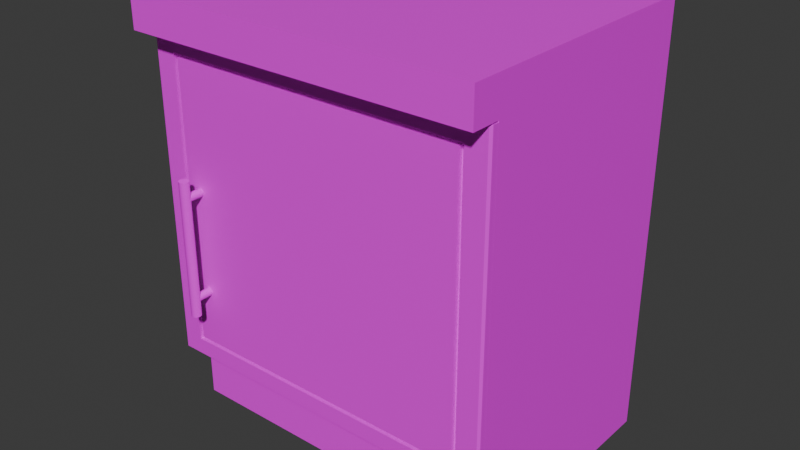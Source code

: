 # Source: kitchen_cabinet_G.blend  (saved by Blender 4.4.32; exported with 4.5.12 LTS)
import bpy
from mathutils import Matrix  # noqa: F401  (used for matrix-valued properties, if any)

bpy.ops.wm.read_factory_settings(use_empty=True)
scene = bpy.context.scene
scene.name = 'Scene'

# ---- collections
col_collection = bpy.data.collections.new('Collection'); scene.collection.children.link(col_collection)

# ---- images (referenced by path relative to the original .blend; pixels are not part of the script)
import os
ASSET_DIR = os.environ.get("B2B_ASSET_DIR", "")  # directory of the original .blend (textures are referenced by path, not embedded)
HERE = os.path.dirname(os.path.abspath(__file__))  # packed textures are extracted next to this script under _unpacked/

def load_image(name, relpath, width, height, colorspace="sRGB"):
    """Load a texture the original file referenced (path relative to the .blend, or extracted next to this script)."""
    p = next((c for c in (os.path.join(HERE, relpath), os.path.join(ASSET_DIR, relpath)) if relpath and os.path.exists(c)), "")
    if p:
        img = bpy.data.images.load(p, check_existing=True)
        img.name = name
    else:  # same state as the original file: an image datablock whose file is absent (Cycles renders it pink)
        img = bpy.data.images.new(name, width, height)
        img.source = "FILE"
        img.filepath = "//" + (relpath or name)
    img.colorspace_settings.name = colorspace
    return img
img_pandamat_png = load_image('PandaMat.png', 'PandaMat.png', 1024, 1024, 'sRGB')

# ---- materials (node trees are filled in below, after node groups)
mat_pandamat = bpy.data.materials.new('PandaMat')
mat_pandamat.roughness = 0.5

# ---- node groups
ng_smooth_by_angle = bpy.data.node_groups.new('Smooth by Angle', 'GeometryNodeTree')
_s = ng_smooth_by_angle.interface.new_socket(name='Mesh', in_out='OUTPUT', socket_type='NodeSocketGeometry')
_s = ng_smooth_by_angle.interface.new_socket(name='Mesh', in_out='INPUT', socket_type='NodeSocketGeometry')
_s = ng_smooth_by_angle.interface.new_socket(name='Angle', in_out='INPUT', socket_type='NodeSocketFloat')
_s.subtype = 'ANGLE'
_s.default_value = 0.5236
_s.min_value = 0.0
_s.max_value = 3.142
_s.description = 'Maximum face angle for smooth edges'
_s = ng_smooth_by_angle.interface.new_socket(name='Ignore Sharpness', in_out='INPUT', socket_type='NodeSocketBool')
_s.force_non_field = True
ng_smooth_by_angle.description = 'Set the sharpness of mesh edges based on the angle between the neighboring faces'
ng_smooth_by_angle.is_modifier = True
_N = ng_smooth_by_angle.nodes; _L = ng_smooth_by_angle.links
n0 = _N.new('GeometryNodeSetShadeSmooth'); n0.name = 'Set Shade Smooth'; n0.location = (120, -80)
n0.domain = 'EDGE'
n1 = _N.new('GeometryNodeSetShadeSmooth'); n1.name = 'Set Shade Smooth.001'; n1.location = (300, -80)
n2 = _N.new('NodeGroupOutput'); n2.name = 'Group Output'; n2.location = (480, -80)
n3 = _N.new('GeometryNodeInputMeshEdgeAngle'); n3.name = 'Edge Angle'; n3.location = (-440, -240)
n4 = _N.new('NodeGroupInput'); n4.name = 'Group Input'; n4.location = (-80, -80)
n5 = _N.new('GeometryNodeInputEdgeSmooth'); n5.name = 'Is Edge Smooth'; n5.location = (-260, -120)
n6 = _N.new('GeometryNodeInputShadeSmooth'); n6.name = 'Is Shade Smooth'; n6.location = (-440, -397)
n7 = _N.new('FunctionNodeCompare'); n7.name = 'Compare'; n7.location = (-260, -260)
n7.operation = 'LESS_EQUAL'
n7.inputs[6].default_value = (0.0, 0.0, 0.0, 0.0)
n7.inputs[7].default_value = (0.0, 0.0, 0.0, 0.0)
n8 = _N.new('FunctionNodeBooleanMath'); n8.name = 'Boolean Math.001'; n8.location = (-80, -260)
n9 = _N.new('NodeGroupInput'); n9.name = 'Group Input.001'; n9.location = (-440, -329)
n10 = _N.new('NodeGroupInput'); n10.name = 'Group Input.002'; n10.location = (-259, -189)
n11 = _N.new('FunctionNodeBooleanMath'); n11.name = 'Boolean Math'; n11.location = (-80, -149)
n11.operation = 'OR'
n12 = _N.new('FunctionNodeBooleanMath'); n12.name = 'Boolean Math.002'; n12.location = (-260, -380)
n12.operation = 'OR'
n13 = _N.new('NodeGroupInput'); n13.name = 'Group Input.003'; n13.location = (-440, -460)
_L.new(n3.outputs[0], n7.inputs[0])
_L.new(n1.outputs[0], n2.inputs[0])
_L.new(n9.outputs[1], n7.inputs[1])
_L.new(n7.outputs[0], n8.inputs[0])
_L.new(n4.outputs[0], n0.inputs[0])
_L.new(n0.outputs[0], n1.inputs[0])
_L.new(n8.outputs[0], n0.inputs[2])
_L.new(n10.outputs[2], n11.inputs[1])
_L.new(n5.outputs[0], n11.inputs[0])
_L.new(n11.outputs[0], n0.inputs[1])
_L.new(n13.outputs[2], n12.inputs[1])
_L.new(n6.outputs[0], n12.inputs[0])
_L.new(n12.outputs[0], n8.inputs[1])
n2.is_active_output = True

# ---- material node trees
mat_pandamat.use_nodes = True; mat_pandamat.node_tree.nodes.clear()
_N = mat_pandamat.node_tree.nodes; _L = mat_pandamat.node_tree.links
n0 = _N.new('ShaderNodeBsdfPrincipled'); n0.name = 'Principled BSDF'; n0.location = (10, 300)
n0.inputs[27].default_value = (0.0, 0.0, 0.0, 1.0)
n0.inputs[28].default_value = 1.0
n1 = _N.new('ShaderNodeOutputMaterial'); n1.name = 'Material Output'; n1.location = (300, 300)
n2 = _N.new('ShaderNodeNormalMap'); n2.name = 'Normal Map'; n2.location = (-300, -300)
n2.label = 'Normal/Map'
n2.inputs[0].default_value = 0.0
n3 = _N.new('ShaderNodeTexImage'); n3.name = 'Image Texture'; n3.location = (-300, 600)
n3.image = img_pandamat_png
_L.new(n0.outputs[0], n1.inputs[0])
_L.new(n2.outputs[0], n0.inputs[5])
_L.new(n3.outputs[0], n0.inputs[0])
n1.is_active_output = True

# ---- world
world_world = bpy.data.worlds.new('World'); scene.world = world_world
world_world.use_nodes = True; world_world.node_tree.nodes.clear()
_N = world_world.node_tree.nodes; _L = world_world.node_tree.links
n0 = _N.new('ShaderNodeOutputWorld'); n0.name = 'World Output'; n0.location = (300, 300)
n1 = _N.new('ShaderNodeBackground'); n1.name = 'Background'; n1.location = (10, 300)
n1.inputs[0].default_value = (0.05088, 0.05088, 0.05088, 1.0)
_L.new(n1.outputs[0], n0.inputs[0])
n0.is_active_output = True
world_world.color = (0.05088, 0.05088, 0.05088)
world_world.sun_shadow_jitter_overblur = 0.0

# ---- meshes
me_cube_080 = bpy.data.meshes.new('Cube.080')
me_cube_080.from_pydata([(52.37, 19.0, 30.0), (52.37, 91.0, 30.0), (56.37, 15.0, -30.0), (56.37, 95.0, -30.0), (-26.0, 19.0, 30.0), (-26.0, 91.0, 30.0), (-30.0, 15.0, -30.0), (-30.0, 95.0, -30.0), (56.37, 103.5, 30.0), (56.37, 103.5, -30.0), (-30.0, 103.5, -30.0), (-30.0, 103.5, 30.0), (-30.0, 95.0, 37.14), (56.37, 95.0, 37.14), (-30.0, 103.5, 37.14), (56.37, 103.5, 37.14), (56.37, -1.322, 25.13), (56.37, 15.0, 25.13), (56.37, -1.322, -30.0), (56.37, 15.0, -30.0), (-30.0, -1.322, 25.13), (-30.0, 15.0, 25.13), (-30.0, -1.322, -30.0), (-30.0, 15.0, -30.0), (56.37, 95.0, 30.0), (56.37, 15.0, 30.0), (-30.0, 15.0, 30.0), (-30.0, 95.0, 30.0), (52.37, 91.0, -26.22), (52.37, 19.0, -26.22), (-26.0, 19.0, -26.22), (-26.0, 91.0, -26.22)], [], [(25, 2, 3, 24), (2, 6, 7, 3), (6, 26, 27, 7), (4, 0, 29, 30), (2, 25, 26, 6), (7, 10, 9, 3), (10, 11, 8, 9), (27, 11, 10, 7), (3, 9, 8, 24), (27, 12, 14, 11), (13, 15, 14, 12), (8, 15, 13, 24), (11, 14, 15, 8), (24, 13, 12, 27), (16, 18, 19, 17), (18, 22, 23, 19), (22, 20, 21, 23), (20, 16, 17, 21), (16, 20, 22, 18), (1, 0, 25, 24), (4, 5, 27, 26), (0, 4, 26, 25), (5, 1, 24, 27), (30, 29, 28, 31), (0, 1, 28, 29), (1, 5, 31, 28), (5, 4, 30, 31)])
me_cube_080.polygons.foreach_set('use_smooth', [True] * 27)
_uv = me_cube_080.uv_layers.new(name='UVMap')
_uv.uv.foreach_set('vector', [0.6401, 0.6407, 0.6388, 0.6407, 0.6388, 0.639, 0.6401, 0.639, 0.6376, 0.6407, 0.6364, 0.6407, 0.6364, 0.639, 0.6376, 0.639, 0.6402, 0.6426, 0.639, 0.6426, 0.639, 0.641, 0.6402, 0.641, 0.6417, 0.6369, 0.6406, 0.6369, 0.6406, 0.6369, 0.6417, 0.6369, 0.6339, 0.6364, 0.6339, 0.6351, 0.6351, 0.6351, 0.6351, 0.6364, 0.04568, 0.769, 0.04568, 0.7688, 0.04692, 0.7688, 0.04692, 0.769, 0.05885, 0.7631, 0.05885, 0.7643, 0.05762, 0.7643, 0.05762, 0.7631, 0.0483, 0.7709, 0.0483, 0.7708, 0.04953, 0.7708, 0.04953, 0.7709, 0.04815, 0.769, 0.04815, 0.7689, 0.04939, 0.7689, 0.04939, 0.769, 0.0483, 0.7709, 0.04815, 0.7709, 0.04815, 0.7708, 0.0483, 0.7708, 0.04104, 0.7742, 0.04121, 0.7742, 0.04121, 0.7754, 0.04104, 0.7754, 0.04939, 0.7689, 0.04953, 0.7689, 0.04953, 0.769, 0.04939, 0.769, 0.05885, 0.7643, 0.05885, 0.7644, 0.05762, 0.7644, 0.05762, 0.7643, 0.03984, 0.7728, 0.03999, 0.7728, 0.03999, 0.7741, 0.03984, 0.7741, 0.6711, 0.6307, 0.6711, 0.6318, 0.6707, 0.6318, 0.6707, 0.6307, 0.6661, 0.644, 0.6661, 0.6427, 0.6664, 0.6427, 0.6664, 0.644, 0.666, 0.6464, 0.666, 0.6453, 0.6664, 0.6453, 0.6664, 0.6464, 0.6743, 0.6323, 0.6743, 0.6311, 0.6746, 0.6311, 0.6746, 0.6323, 0.6743, 0.6311, 0.6743, 0.6323, 0.666, 0.6464, 0.6661, 0.644, 0.6406, 0.6354, 0.6406, 0.6369, 0.6405, 0.637, 0.6405, 0.6353, 0.6417, 0.6369, 0.6417, 0.6354, 0.6418, 0.6353, 0.6418, 0.637, 0.6406, 0.6369, 0.6417, 0.6369, 0.6418, 0.637, 0.6405, 0.637, 0.6417, 0.6354, 0.6406, 0.6354, 0.6405, 0.6353, 0.6418, 0.6353, 0.6417, 0.6369, 0.6406, 0.6369, 0.6406, 0.6354, 0.6417, 0.6354, 0.6406, 0.6369, 0.6406, 0.6354, 0.6406, 0.6354, 0.6406, 0.6369, 0.6406, 0.6354, 0.6417, 0.6354, 0.6417, 0.6354, 0.6406, 0.6354, 0.6417, 0.6354, 0.6417, 0.6369, 0.6417, 0.6369, 0.6417, 0.6354])
me_cube_080.materials.append(mat_pandamat)
me_cube_080.update()
me_cube_001 = bpy.data.meshes.new('Cube.001')
me_cube_001.from_pydata([(56.37, 15.0, 30.0), (-30.0, 15.0, 30.0), (56.37, 15.27, 30.0), (56.37, 94.62, 30.0), (-30.0, 15.27, 30.0), (-30.0, 94.62, 30.0), (56.37, 15.27, 31.5), (55.87, 15.67, 32.0), (55.87, 94.21, 32.0), (56.37, 94.62, 31.5), (-30.0, 94.62, 31.5), (-29.5, 94.21, 32.0), (-29.5, 15.67, 32.0), (-30.0, 15.27, 31.5), (-24.5, 19.72, 32.0), (-24.5, 90.17, 32.0), (50.87, 90.17, 32.0), (50.87, 19.72, 32.0), (-23.4, 20.75, 32.0), (-23.4, 89.28, 32.0), (49.77, 89.28, 32.0), (49.77, 20.75, 32.0), (-24.5, 90.17, 30.92), (-24.5, 19.72, 30.92), (50.87, 19.72, 30.92), (50.87, 90.17, 30.92), (-23.4, 89.28, 30.92), (-23.4, 20.75, 30.92), (49.77, 20.75, 30.92), (49.77, 89.28, 30.92), (-19.75, 33.42, 30.53), (-19.75, 33.42, 35.61), (-19.37, 33.5, 30.53), (-19.37, 33.5, 35.61), (-19.04, 33.71, 30.53), (-19.04, 33.71, 35.61), (-18.83, 34.04, 30.53), (-18.83, 34.04, 35.61), (-18.75, 34.42, 30.53), (-18.75, 34.42, 35.61), (-18.83, 34.81, 30.53), (-18.83, 34.81, 35.61), (-19.04, 35.13, 30.53), (-19.04, 35.13, 35.61), (-19.37, 35.35, 30.53), (-19.37, 35.35, 35.61), (-19.75, 35.43, 30.53), (-19.75, 35.43, 35.61), (-20.14, 35.35, 30.53), (-20.14, 35.35, 35.61), (-20.46, 35.13, 30.53), (-20.46, 35.13, 35.61), (-20.68, 34.81, 30.53), (-20.68, 34.81, 35.61), (-20.76, 34.42, 30.53), (-20.76, 34.42, 35.61), (-20.68, 34.04, 30.53), (-20.68, 34.04, 35.61), (-20.46, 33.71, 30.53), (-20.46, 33.71, 35.61), (-20.14, 33.5, 30.53), (-20.14, 33.5, 35.61), (-19.75, 63.62, 35.07), (-19.75, 30.16, 35.07), (-19.29, 63.62, 35.16), (-19.29, 30.16, 35.16), (-18.9, 63.62, 35.42), (-18.9, 30.16, 35.42), (-18.64, 63.62, 35.81), (-18.64, 30.16, 35.81), (-18.55, 63.62, 36.27), (-18.55, 30.16, 36.27), (-18.64, 63.62, 36.73), (-18.64, 30.16, 36.73), (-18.9, 63.62, 37.12), (-18.9, 30.16, 37.12), (-19.29, 63.62, 37.38), (-19.29, 30.16, 37.38), (-19.75, 63.62, 37.48), (-19.75, 30.16, 37.48), (-20.21, 63.62, 37.38), (-20.21, 30.16, 37.38), (-20.6, 63.62, 37.12), (-20.6, 30.16, 37.12), (-20.86, 63.62, 36.73), (-20.86, 30.16, 36.73), (-20.96, 63.62, 36.27), (-20.96, 30.16, 36.27), (-20.86, 63.62, 35.81), (-20.86, 30.16, 35.81), (-20.6, 63.62, 35.42), (-20.6, 30.16, 35.42), (-20.21, 63.62, 35.16), (-20.21, 30.16, 35.16), (-19.75, 58.35, 30.53), (-19.75, 58.35, 35.61), (-19.37, 58.43, 30.53), (-19.37, 58.43, 35.61), (-19.04, 58.64, 30.53), (-19.04, 58.64, 35.61), (-18.83, 58.97, 30.53), (-18.83, 58.97, 35.61), (-18.75, 59.35, 30.53), (-18.75, 59.35, 35.61), (-18.83, 59.74, 30.53), (-18.83, 59.74, 35.61), (-19.04, 60.06, 30.53), (-19.04, 60.06, 35.61), (-19.37, 60.28, 30.53), (-19.37, 60.28, 35.61), (-19.75, 60.36, 30.53), (-19.75, 60.36, 35.61), (-20.14, 60.28, 30.53), (-20.14, 60.28, 35.61), (-20.46, 60.06, 30.53), (-20.46, 60.06, 35.61), (-20.68, 59.74, 30.53), (-20.68, 59.74, 35.61), (-20.76, 59.35, 30.53), (-20.76, 59.35, 35.61), (-20.68, 58.97, 30.53), (-20.68, 58.97, 35.61), (-20.46, 58.64, 30.53), (-20.46, 58.64, 35.61), (-20.14, 58.43, 30.53), (-20.14, 58.43, 35.61)], [(1, 0)], [(4, 5, 3, 2), (2, 6, 13, 4), (5, 10, 9, 3), (18, 21, 20, 19), (4, 13, 10, 5), (7, 6, 9, 8), (11, 10, 13, 12), (6, 7, 12, 13), (10, 11, 8, 9), (3, 9, 6, 2), (12, 14, 15, 11), (11, 15, 16, 8), (8, 16, 17, 7), (7, 17, 14, 12), (18, 27, 28, 21), (14, 23, 22, 15), (21, 28, 29, 20), (15, 22, 25, 16), (23, 27, 26, 22), (22, 26, 29, 25), (25, 29, 28, 24), (24, 28, 27, 23), (16, 25, 24, 17), (17, 24, 23, 14), (20, 29, 26, 19), (19, 26, 27, 18), (30, 32, 33, 31), (32, 34, 35, 33), (34, 36, 37, 35), (36, 38, 39, 37), (38, 40, 41, 39), (40, 42, 43, 41), (42, 44, 45, 43), (44, 46, 47, 45), (46, 48, 49, 47), (48, 50, 51, 49), (50, 52, 53, 51), (52, 54, 55, 53), (54, 56, 57, 55), (56, 58, 59, 57), (33, 35, 37, 39, 41, 43, 45, 47, 49, 51, 53, 55, 57, 59, 61, 31), (58, 60, 61, 59), (60, 30, 31, 61), (30, 60, 58, 56, 54, 52, 50, 48, 46, 44, 42, 40, 38, 36, 34, 32), (62, 64, 65, 63), (64, 66, 67, 65), (66, 68, 69, 67), (68, 70, 71, 69), (70, 72, 73, 71), (72, 74, 75, 73), (74, 76, 77, 75), (76, 78, 79, 77), (78, 80, 81, 79), (80, 82, 83, 81), (82, 84, 85, 83), (84, 86, 87, 85), (86, 88, 89, 87), (88, 90, 91, 89), (65, 67, 69, 71, 73, 75, 77, 79, 81, 83, 85, 87, 89, 91, 93, 63), (90, 92, 93, 91), (92, 62, 63, 93), (62, 92, 90, 88, 86, 84, 82, 80, 78, 76, 74, 72, 70, 68, 66, 64), (94, 96, 97, 95), (96, 98, 99, 97), (98, 100, 101, 99), (100, 102, 103, 101), (102, 104, 105, 103), (104, 106, 107, 105), (106, 108, 109, 107), (108, 110, 111, 109), (110, 112, 113, 111), (112, 114, 115, 113), (114, 116, 117, 115), (116, 118, 119, 117), (118, 120, 121, 119), (120, 122, 123, 121), (97, 99, 101, 103, 105, 107, 109, 111, 113, 115, 117, 119, 121, 123, 125, 95), (122, 124, 125, 123), (124, 94, 95, 125), (94, 124, 122, 120, 118, 116, 114, 112, 110, 108, 106, 104, 102, 100, 98, 96)])
me_cube_001.polygons.foreach_set('use_smooth', [True] * 80)
_uv = me_cube_001.uv_layers.new(name='UVMap')
_uv.uv.foreach_set('vector', [0.635, 0.6451, 0.635, 0.6434, 0.6362, 0.6434, 0.6362, 0.6451, 0.6419, 0.632, 0.6418, 0.632, 0.6418, 0.6308, 0.6419, 0.6308, 0.6339, 0.6302, 0.6339, 0.6302, 0.6339, 0.6314, 0.6339, 0.6314, 0.6433, 0.6325, 0.6423, 0.6325, 0.6423, 0.631, 0.6433, 0.631, 0.6468, 0.6346, 0.6468, 0.6346, 0.6468, 0.633, 0.6468, 0.633, 0.6364, 0.6353, 0.6364, 0.6353, 0.6364, 0.6337, 0.6364, 0.6337, 0.6376, 0.6337, 0.6376, 0.6337, 0.6376, 0.6353, 0.6376, 0.6353, 0.6418, 0.632, 0.6418, 0.632, 0.6418, 0.6308, 0.6418, 0.6308, 0.6339, 0.6302, 0.6339, 0.6302, 0.6339, 0.6314, 0.6339, 0.6314, 0.6403, 0.6316, 0.6403, 0.6316, 0.6403, 0.6333, 0.6403, 0.6333, 0.6376, 0.6353, 0.6375, 0.6352, 0.6375, 0.6338, 0.6376, 0.6337, 0.6376, 0.6337, 0.6375, 0.6338, 0.6365, 0.6338, 0.6364, 0.6337, 0.6364, 0.6337, 0.6365, 0.6338, 0.6365, 0.6352, 0.6364, 0.6353, 0.6364, 0.6353, 0.6365, 0.6352, 0.6375, 0.6352, 0.6376, 0.6353, 0.6623, 0.6516, 0.6623, 0.6516, 0.6623, 0.6507, 0.6623, 0.6507, 0.6622, 0.651, 0.6621, 0.651, 0.6621, 0.6495, 0.6622, 0.6495, 0.6735, 0.6351, 0.6735, 0.6351, 0.6735, 0.6337, 0.6735, 0.6337, 0.6668, 0.6347, 0.6667, 0.6347, 0.6667, 0.6337, 0.6668, 0.6337, 0.6658, 0.6422, 0.6658, 0.6422, 0.6658, 0.6408, 0.6658, 0.6408, 0.6658, 0.6408, 0.6658, 0.6408, 0.6648, 0.6408, 0.6648, 0.6408, 0.6648, 0.6408, 0.6648, 0.6408, 0.6648, 0.6422, 0.6648, 0.6422, 0.6648, 0.6422, 0.6648, 0.6422, 0.6658, 0.6422, 0.6658, 0.6422, 0.6681, 0.6339, 0.6681, 0.6339, 0.6681, 0.6353, 0.6681, 0.6353, 0.6664, 0.6347, 0.6663, 0.6347, 0.6663, 0.6337, 0.6664, 0.6337, 0.666, 0.6347, 0.666, 0.6347, 0.666, 0.6337, 0.666, 0.6337, 0.6622, 0.6368, 0.6623, 0.6368, 0.6623, 0.6382, 0.6622, 0.6382, 0.1208, 0.3934, 0.121, 0.3934, 0.121, 0.3956, 0.1208, 0.3956, 0.121, 0.3934, 0.1211, 0.3934, 0.1211, 0.3956, 0.121, 0.3956, 0.111, 0.3966, 0.1111, 0.3966, 0.1111, 0.3988, 0.111, 0.3988, 0.1111, 0.3966, 0.1113, 0.3966, 0.1113, 0.3988, 0.1111, 0.3988, 0.1113, 0.3966, 0.1114, 0.3966, 0.1114, 0.3988, 0.1113, 0.3988, 0.1114, 0.3966, 0.1116, 0.3966, 0.1116, 0.3988, 0.1114, 0.3988, 0.1135, 0.4001, 0.1137, 0.4001, 0.1137, 0.4023, 0.1135, 0.4023, 0.1137, 0.4001, 0.1138, 0.4001, 0.1138, 0.4023, 0.1137, 0.4023, 0.1138, 0.4001, 0.114, 0.4001, 0.114, 0.4023, 0.1138, 0.4023, 0.114, 0.4001, 0.1141, 0.4001, 0.1141, 0.4023, 0.114, 0.4023, 0.1122, 0.3988, 0.1121, 0.3988, 0.1121, 0.3966, 0.1122, 0.3966, 0.1121, 0.3988, 0.1119, 0.3988, 0.1119, 0.3966, 0.1121, 0.3966, 0.1119, 0.3988, 0.1117, 0.3988, 0.1117, 0.3966, 0.1119, 0.3966, 0.1117, 0.3988, 0.1116, 0.3988, 0.1116, 0.3966, 0.1117, 0.3966, 0.1157, 0.4034, 0.1158, 0.4036, 0.1159, 0.4037, 0.1159, 0.4039, 0.1158, 0.404, 0.1157, 0.4042, 0.1155, 0.4042, 0.1154, 0.4042, 0.1152, 0.4042, 0.1151, 0.404, 0.115, 0.4039, 0.115, 0.4037, 0.1151, 0.4036, 0.1152, 0.4034, 0.1154, 0.4034, 0.1155, 0.4034, 0.1205, 0.3934, 0.1206, 0.3934, 0.1206, 0.3956, 0.1205, 0.3956, 0.1206, 0.3934, 0.1208, 0.3934, 0.1208, 0.3956, 0.1206, 0.3956, 0.1131, 0.4043, 0.1129, 0.4043, 0.1128, 0.4043, 0.1127, 0.4042, 0.1126, 0.404, 0.1126, 0.4038, 0.1127, 0.4037, 0.1128, 0.4035, 0.1129, 0.4035, 0.1131, 0.4035, 0.1133, 0.4036, 0.1134, 0.4037, 0.1134, 0.4038, 0.1134, 0.404, 0.1134, 0.4042, 0.1133, 0.4043, 0.1151, 0.3912, 0.1149, 0.3912, 0.1149, 0.3766, 0.1151, 0.3766, 0.1149, 0.3912, 0.1147, 0.3912, 0.1147, 0.3766, 0.1149, 0.3766, 0.1081, 0.3912, 0.1079, 0.3912, 0.1079, 0.3766, 0.1081, 0.3766, 0.1079, 0.3912, 0.1077, 0.3912, 0.1077, 0.3766, 0.1079, 0.3766, 0.1077, 0.3912, 0.1075, 0.3912, 0.1075, 0.3766, 0.1077, 0.3766, 0.1075, 0.3912, 0.1073, 0.3912, 0.1073, 0.3766, 0.1075, 0.3766, 0.114, 0.3912, 0.1138, 0.3912, 0.1138, 0.3766, 0.114, 0.3766, 0.1138, 0.3912, 0.1136, 0.3912, 0.1136, 0.3766, 0.1138, 0.3766, 0.1136, 0.3912, 0.1134, 0.3912, 0.1134, 0.3766, 0.1136, 0.3766, 0.1134, 0.3912, 0.1133, 0.3912, 0.1133, 0.3766, 0.1134, 0.3766, 0.1125, 0.3912, 0.1124, 0.3912, 0.1124, 0.3766, 0.1125, 0.3766, 0.1124, 0.3912, 0.1122, 0.3912, 0.1122, 0.3766, 0.1124, 0.3766, 0.1122, 0.3912, 0.112, 0.3912, 0.112, 0.3766, 0.1122, 0.3766, 0.112, 0.3912, 0.1118, 0.3912, 0.1118, 0.3766, 0.112, 0.3766, 0.108, 0.4025, 0.1082, 0.4025, 0.1084, 0.4025, 0.1085, 0.4027, 0.1086, 0.4029, 0.1086, 0.4031, 0.1085, 0.4033, 0.1084, 0.4034, 0.1082, 0.4035, 0.108, 0.4035, 0.1078, 0.4034, 0.1076, 0.4033, 0.1076, 0.4031, 0.1076, 0.4029, 0.1076, 0.4027, 0.1078, 0.4025, 0.1155, 0.3912, 0.1153, 0.3912, 0.1153, 0.3766, 0.1155, 0.3766, 0.1153, 0.3912, 0.1151, 0.3912, 0.1151, 0.3766, 0.1153, 0.3766, 0.1145, 0.4029, 0.1145, 0.4031, 0.1143, 0.4033, 0.1141, 0.4033, 0.1139, 0.4033, 0.1137, 0.4033, 0.1136, 0.4031, 0.1135, 0.4029, 0.1135, 0.4027, 0.1136, 0.4025, 0.1137, 0.4024, 0.1139, 0.4023, 0.1141, 0.4023, 0.1143, 0.4024, 0.1145, 0.4025, 0.1145, 0.4027, 0.09688, 0.3991, 0.09705, 0.3991, 0.09705, 0.4013, 0.09688, 0.4013, 0.09705, 0.3991, 0.09719, 0.3991, 0.09719, 0.4013, 0.09705, 0.4013, 0.1044, 0.3912, 0.1045, 0.3912, 0.1045, 0.3934, 0.1044, 0.3934, 0.1045, 0.3912, 0.1047, 0.3912, 0.1047, 0.3934, 0.1045, 0.3934, 0.1047, 0.3912, 0.1049, 0.3912, 0.1049, 0.3934, 0.1047, 0.3934, 0.1049, 0.3912, 0.105, 0.3912, 0.105, 0.3934, 0.1049, 0.3934, 0.09719, 0.3991, 0.09733, 0.3991, 0.09733, 0.4013, 0.09719, 0.4013, 0.09733, 0.3991, 0.0975, 0.3991, 0.0975, 0.4013, 0.09733, 0.4013, 0.0975, 0.3991, 0.09767, 0.3991, 0.09767, 0.4013, 0.0975, 0.4013, 0.09767, 0.3991, 0.09781, 0.3991, 0.09781, 0.4013, 0.09767, 0.4013, 0.105, 0.3978, 0.1049, 0.3978, 0.1049, 0.3956, 0.105, 0.3956, 0.1049, 0.3978, 0.1047, 0.3978, 0.1047, 0.3956, 0.1049, 0.3956, 0.1047, 0.3978, 0.1045, 0.3978, 0.1045, 0.3956, 0.1047, 0.3956, 0.1045, 0.3978, 0.1044, 0.3978, 0.1044, 0.3956, 0.1045, 0.3956, 0.1103, 0.4043, 0.1102, 0.4042, 0.1101, 0.404, 0.1101, 0.4038, 0.1102, 0.4037, 0.1103, 0.4036, 0.1105, 0.4035, 0.1106, 0.4035, 0.1108, 0.4036, 0.1109, 0.4037, 0.111, 0.4038, 0.111, 0.404, 0.1109, 0.4042, 0.1108, 0.4043, 0.1106, 0.4044, 0.1105, 0.4044, 0.09657, 0.3991, 0.09672, 0.3991, 0.09672, 0.4013, 0.09657, 0.4013, 0.09672, 0.3991, 0.09688, 0.3991, 0.09688, 0.4013, 0.09672, 0.4013, 0.1231, 0.4035, 0.1233, 0.4036, 0.1234, 0.4037, 0.1234, 0.4039, 0.1234, 0.4041, 0.1234, 0.4042, 0.1233, 0.4043, 0.1231, 0.4044, 0.1229, 0.4044, 0.1228, 0.4043, 0.1227, 0.4042, 0.1226, 0.4041, 0.1226, 0.4039, 0.1227, 0.4037, 0.1228, 0.4036, 0.1229, 0.4035])
me_cube_001.materials.append(mat_pandamat)
me_cube_001.update()

# ---- objects
ob_cabinet_body = bpy.data.objects.new('Cabinet Body', me_cube_080)
ob_door = bpy.data.objects.new('Door', me_cube_001)

# ---- transforms, parenting, visibility, modifiers, constraints
ob_cabinet_body.location = (0.0, 0.0, 0.0)
ob_cabinet_body.rotation_euler = (1.571, -0.0, 0.0)
ob_cabinet_body.scale = (0.01, 0.01, 0.01)
ob_cabinet_body.color = (0.8, 0.8, 0.8, 1.0)
_m = ob_cabinet_body.modifiers.new('Smooth by Angle', 'NODES')
_m.node_group = ng_smooth_by_angle
_m.use_pin_to_last = True
_m.show_group_selector = False
ob_door.location = (0.0, -0.000201, 0.0)
ob_door.rotation_euler = (1.571, -0.0, 0.0)
ob_door.scale = (0.01, 0.01, 0.01)
ob_door.color = (0.8, 0.8, 0.8, 1.0)
_m = ob_door.modifiers.new('Smooth by Angle', 'NODES')
_m.node_group = ng_smooth_by_angle
_m.use_pin_to_last = True
_m.show_group_selector = False

# ---- collection membership
col_collection.objects.link(ob_cabinet_body)
col_collection.objects.link(ob_door)

# ---- scene / render settings (as saved in the file)
scene.frame_start = 1; scene.frame_end = 250; scene.frame_set(1)
scene.render.engine = 'BLENDER_EEVEE_NEXT'
bpy.context.view_layer.update()

# ---- added for rendering (the .blend has no active camera and no usable light): camera, sun
cam_auto = bpy.data.cameras.new('AutoCamera')
cam_auto.lens = 50.0
cam_auto.sensor_width = 36.0
cam_auto.clip_end = 1000.0
ob_auto_camera = bpy.data.objects.new('AutoCamera', cam_auto)
scene.collection.objects.link(ob_auto_camera)
ob_auto_camera.location = (1.53489, -1.72112, 1.63313)
ob_auto_camera.rotation_euler = (1.09748, -7.21219e-08, 0.694738)
scene.camera = ob_auto_camera
light_auto_sun = bpy.data.lights.new('AutoSun', 'SUN')
light_auto_sun.energy = 3.0
light_auto_sun.angle = 0.0523599
ob_auto_sun = bpy.data.objects.new('AutoSun', light_auto_sun)
scene.collection.objects.link(ob_auto_sun)
ob_auto_sun.rotation_euler = (0.872665, 0.174533, 0.523599)
bpy.context.view_layer.update()
